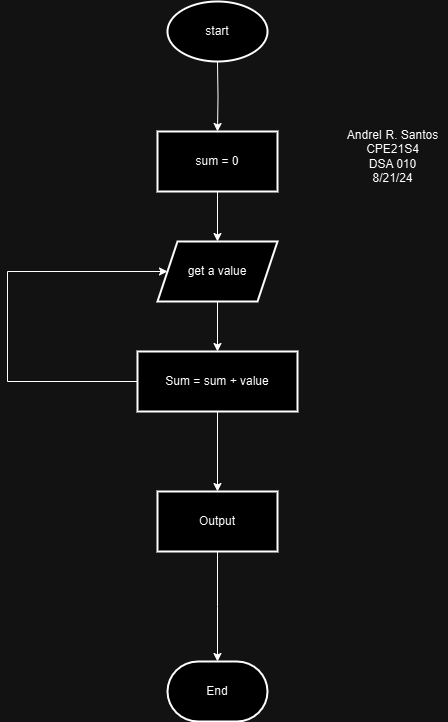

The diagram above was exported from draw.io. Its source (the exported page's mxGraphModel, read from the mxfile embedded in the PNG):
<mxGraphModel dx="1426" dy="791" grid="1" gridSize="10" guides="1" tooltips="1" connect="1" arrows="1" fold="1" page="1" pageScale="1" pageWidth="827" pageHeight="1169" math="0" shadow="0">
  <root>
    <mxCell id="WIyWlLk6GJQsqaUBKTNV-0" />
    <mxCell id="WIyWlLk6GJQsqaUBKTNV-1" parent="WIyWlLk6GJQsqaUBKTNV-0" />
    <mxCell id="RqswyeFXLWUL6S7PBPqv-9" value="" style="edgeStyle=orthogonalEdgeStyle;rounded=0;orthogonalLoop=1;jettySize=auto;html=1;" edge="1" parent="WIyWlLk6GJQsqaUBKTNV-1" target="RqswyeFXLWUL6S7PBPqv-8">
      <mxGeometry relative="1" as="geometry">
        <mxPoint x="400" y="110" as="sourcePoint" />
      </mxGeometry>
    </mxCell>
    <mxCell id="RqswyeFXLWUL6S7PBPqv-11" value="" style="edgeStyle=orthogonalEdgeStyle;rounded=0;orthogonalLoop=1;jettySize=auto;html=1;" edge="1" parent="WIyWlLk6GJQsqaUBKTNV-1" source="RqswyeFXLWUL6S7PBPqv-8" target="RqswyeFXLWUL6S7PBPqv-10">
      <mxGeometry relative="1" as="geometry" />
    </mxCell>
    <mxCell id="RqswyeFXLWUL6S7PBPqv-8" value="sum = 0" style="whiteSpace=wrap;html=1;strokeWidth=2;" vertex="1" parent="WIyWlLk6GJQsqaUBKTNV-1">
      <mxGeometry x="340" y="180" width="120" height="60" as="geometry" />
    </mxCell>
    <mxCell id="RqswyeFXLWUL6S7PBPqv-13" value="" style="edgeStyle=orthogonalEdgeStyle;rounded=0;orthogonalLoop=1;jettySize=auto;html=1;" edge="1" parent="WIyWlLk6GJQsqaUBKTNV-1" source="RqswyeFXLWUL6S7PBPqv-10" target="RqswyeFXLWUL6S7PBPqv-12">
      <mxGeometry relative="1" as="geometry" />
    </mxCell>
    <mxCell id="RqswyeFXLWUL6S7PBPqv-10" value="get a value" style="shape=parallelogram;perimeter=parallelogramPerimeter;whiteSpace=wrap;html=1;fixedSize=1;strokeWidth=2;" vertex="1" parent="WIyWlLk6GJQsqaUBKTNV-1">
      <mxGeometry x="340" y="290" width="120" height="60" as="geometry" />
    </mxCell>
    <mxCell id="RqswyeFXLWUL6S7PBPqv-24" value="" style="edgeStyle=orthogonalEdgeStyle;rounded=0;orthogonalLoop=1;jettySize=auto;html=1;" edge="1" parent="WIyWlLk6GJQsqaUBKTNV-1" source="RqswyeFXLWUL6S7PBPqv-12" target="RqswyeFXLWUL6S7PBPqv-23">
      <mxGeometry relative="1" as="geometry" />
    </mxCell>
    <mxCell id="RqswyeFXLWUL6S7PBPqv-12" value="Sum = sum + value" style="whiteSpace=wrap;html=1;strokeWidth=2;" vertex="1" parent="WIyWlLk6GJQsqaUBKTNV-1">
      <mxGeometry x="320" y="400" width="160" height="60" as="geometry" />
    </mxCell>
    <mxCell id="RqswyeFXLWUL6S7PBPqv-14" value="start" style="strokeWidth=2;html=1;shape=mxgraph.flowchart.start_1;whiteSpace=wrap;" vertex="1" parent="WIyWlLk6GJQsqaUBKTNV-1">
      <mxGeometry x="350" y="50" width="100" height="60" as="geometry" />
    </mxCell>
    <mxCell id="RqswyeFXLWUL6S7PBPqv-20" value="" style="endArrow=none;html=1;rounded=0;exitX=0;exitY=0.5;exitDx=0;exitDy=0;" edge="1" parent="WIyWlLk6GJQsqaUBKTNV-1" source="RqswyeFXLWUL6S7PBPqv-12">
      <mxGeometry width="50" height="50" relative="1" as="geometry">
        <mxPoint x="280" y="450" as="sourcePoint" />
        <mxPoint x="190" y="430" as="targetPoint" />
      </mxGeometry>
    </mxCell>
    <mxCell id="RqswyeFXLWUL6S7PBPqv-21" value="" style="endArrow=none;html=1;rounded=0;" edge="1" parent="WIyWlLk6GJQsqaUBKTNV-1">
      <mxGeometry width="50" height="50" relative="1" as="geometry">
        <mxPoint x="190" y="430" as="sourcePoint" />
        <mxPoint x="190" y="320" as="targetPoint" />
      </mxGeometry>
    </mxCell>
    <mxCell id="RqswyeFXLWUL6S7PBPqv-22" value="" style="endArrow=classic;html=1;rounded=0;entryX=0;entryY=0.5;entryDx=0;entryDy=0;" edge="1" parent="WIyWlLk6GJQsqaUBKTNV-1" target="RqswyeFXLWUL6S7PBPqv-10">
      <mxGeometry width="50" height="50" relative="1" as="geometry">
        <mxPoint x="190" y="320" as="sourcePoint" />
        <mxPoint x="280" y="350" as="targetPoint" />
      </mxGeometry>
    </mxCell>
    <mxCell id="RqswyeFXLWUL6S7PBPqv-25" style="edgeStyle=orthogonalEdgeStyle;rounded=0;orthogonalLoop=1;jettySize=auto;html=1;" edge="1" parent="WIyWlLk6GJQsqaUBKTNV-1" source="RqswyeFXLWUL6S7PBPqv-23">
      <mxGeometry relative="1" as="geometry">
        <mxPoint x="400" y="710" as="targetPoint" />
      </mxGeometry>
    </mxCell>
    <mxCell id="RqswyeFXLWUL6S7PBPqv-23" value="Output" style="whiteSpace=wrap;html=1;strokeWidth=2;" vertex="1" parent="WIyWlLk6GJQsqaUBKTNV-1">
      <mxGeometry x="340" y="540" width="120" height="60" as="geometry" />
    </mxCell>
    <mxCell id="RqswyeFXLWUL6S7PBPqv-26" value="End" style="strokeWidth=2;html=1;shape=mxgraph.flowchart.terminator;whiteSpace=wrap;" vertex="1" parent="WIyWlLk6GJQsqaUBKTNV-1">
      <mxGeometry x="350" y="710" width="100" height="60" as="geometry" />
    </mxCell>
    <mxCell id="RqswyeFXLWUL6S7PBPqv-27" value="AndreI R. Santos&lt;br&gt;CPE21S4&lt;div&gt;DSA 010&lt;/div&gt;&lt;div&gt;8/21/24&lt;/div&gt;" style="text;html=1;align=center;verticalAlign=middle;resizable=0;points=[];autosize=1;strokeColor=none;fillColor=none;" vertex="1" parent="WIyWlLk6GJQsqaUBKTNV-1">
      <mxGeometry x="520" y="170" width="110" height="70" as="geometry" />
    </mxCell>
  </root>
</mxGraphModel>